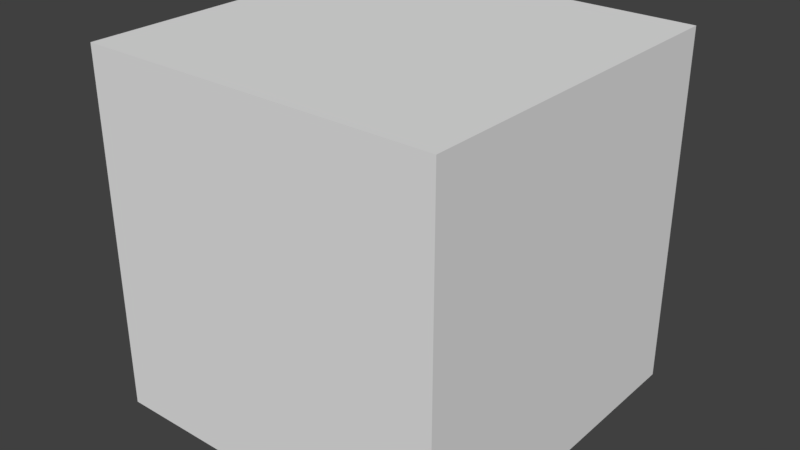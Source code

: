 # Source: cube_unwrap.blend  (saved by Blender 2.77.0; exported with 4.5.12 LTS)
import bpy
from mathutils import Matrix  # noqa: F401  (used for matrix-valued properties, if any)

bpy.ops.wm.read_factory_settings(use_empty=True)
scene = bpy.context.scene
scene.name = 'Scene'

# ---- collections
col_collection_1 = bpy.data.collections.new('Collection 1'); scene.collection.children.link(col_collection_1)

# ---- world
world_world = bpy.data.worlds.new('World'); scene.world = world_world
world_world.color = (0.05088, 0.05088, 0.05088)
world_world.use_sun_shadow = False
world_world.sun_shadow_jitter_overblur = 0.0
world_world.cycles.sampling_method = 'MANUAL'

# ---- meshes
me_cube_001 = bpy.data.meshes.new('Cube.001')
me_cube_001.from_pydata([(-1.0, -1.0, -1.0), (-1.0, -1.0, 1.0), (-1.0, 1.0, -1.0), (-1.0, 1.0, 1.0), (1.0, -1.0, -1.0), (1.0, -1.0, 1.0), (1.0, 1.0, -1.0), (1.0, 1.0, 1.0)], [], [(1, 3, 2, 0), (3, 7, 6, 2), (7, 5, 4, 6), (5, 1, 0, 4), (0, 2, 6, 4), (5, 7, 3, 1)])
_uv = me_cube_001.uv_layers.new(name='UVMap')
_uv.uv.foreach_set('vector', [0.0, 0.0, 1.0, 0.0, 1.0, 1.0, 0.0, 1.0, 0.0, 0.0, 1.0, 0.0, 1.0, 1.0, 0.0, 1.0, 0.0, 0.0, 1.0, 0.0, 1.0, 1.0, 0.0, 1.0, 0.0, 0.0, 1.0, 0.0, 1.0, 1.0, 0.0, 1.0, 0.0, 0.0, 1.0, 0.0, 1.0, 1.0, 0.0, 1.0, 0.0, 0.0, 1.0, 0.0, 1.0, 1.0, 0.0, 1.0])
me_cube_001.use_remesh_preserve_volume = False
me_cube_001.use_remesh_preserve_attributes = False
me_cube_001.use_mirror_vertex_groups = False
me_cube_001.update()

# ---- objects
ob_cube = bpy.data.objects.new('Cube', me_cube_001)

# ---- transforms, parenting, visibility, modifiers, constraints
ob_cube.location = (0.0, 0.0, 0.0)
ob_cube.lineart.crease_threshold = 0.0

# ---- collection membership
col_collection_1.objects.link(ob_cube)

# ---- scene / render settings (as saved in the file)
scene.frame_start = 1; scene.frame_end = 250; scene.frame_set(1)
scene.render.engine = 'BLENDER_EEVEE_NEXT'
scene.render.resolution_percentage = 50
scene.render.dither_intensity = 0.0
scene.cycles.use_denoising = False
scene.cycles.samples = 128
scene.cycles.sampling_pattern = 'TABULATED_SOBOL'
scene.cycles.light_sampling_threshold = 0.0
scene.cycles.use_adaptive_sampling = False
scene.cycles.use_light_tree = False
scene.cycles.blur_glossy = 0.0
scene.cycles.sample_clamp_indirect = 0.0
scene.view_settings.view_transform = 'Standard'
bpy.context.view_layer.update()

# ---- added for rendering (the .blend has no active camera and no usable light): camera, sun
cam_auto = bpy.data.cameras.new('AutoCamera')
cam_auto.lens = 50.0
cam_auto.sensor_width = 36.0
cam_auto.clip_end = 1000.0
ob_auto_camera = bpy.data.objects.new('AutoCamera', cam_auto)
scene.collection.objects.link(ob_auto_camera)
ob_auto_camera.location = (3.20507, -3.84609, 2.56406)
ob_auto_camera.rotation_euler = (1.09748, -7.21219e-08, 0.694738)
scene.camera = ob_auto_camera
light_auto_sun = bpy.data.lights.new('AutoSun', 'SUN')
light_auto_sun.energy = 3.0
light_auto_sun.angle = 0.0523599
ob_auto_sun = bpy.data.objects.new('AutoSun', light_auto_sun)
scene.collection.objects.link(ob_auto_sun)
ob_auto_sun.rotation_euler = (0.872665, 0.174533, 0.523599)
bpy.context.view_layer.update()
